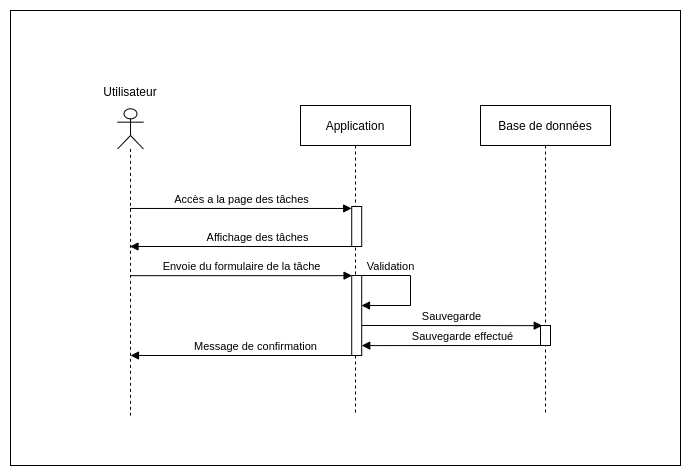

The diagram above was exported from draw.io. Its source (the exported page's mxGraphModel, read from the mxfile embedded in the PNG):
<mxGraphModel dx="1422" dy="809" grid="1" gridSize="10" guides="1" tooltips="1" connect="1" arrows="1" fold="1" page="1" pageScale="1" pageWidth="827" pageHeight="1169" math="0" shadow="0">
  <root>
    <mxCell id="yk-D535Nq_Vr3_WHjCdH-0" />
    <mxCell id="yk-D535Nq_Vr3_WHjCdH-1" parent="yk-D535Nq_Vr3_WHjCdH-0" />
    <mxCell id="yk-D535Nq_Vr3_WHjCdH-2" value="" style="html=1;points=[];perimeter=orthogonalPerimeter;rounded=0;shadow=0;glass=0;sketch=0;" vertex="1" parent="yk-D535Nq_Vr3_WHjCdH-1">
      <mxGeometry x="145.01" y="194.33333333333334" width="10" height="44.24" as="geometry" />
    </mxCell>
    <mxCell id="yk-D535Nq_Vr3_WHjCdH-3" value="" style="rounded=0;whiteSpace=wrap;html=1;" vertex="1" parent="yk-D535Nq_Vr3_WHjCdH-1">
      <mxGeometry x="30" y="25" width="670" height="455" as="geometry" />
    </mxCell>
    <mxCell id="yk-D535Nq_Vr3_WHjCdH-4" value="Application" style="shape=umlLifeline;perimeter=lifelinePerimeter;whiteSpace=wrap;html=1;container=1;collapsible=0;recursiveResize=0;outlineConnect=0;size=40;" vertex="1" parent="yk-D535Nq_Vr3_WHjCdH-1">
      <mxGeometry x="320" y="120" width="110" height="310" as="geometry" />
    </mxCell>
    <mxCell id="yk-D535Nq_Vr3_WHjCdH-5" value="" style="html=1;points=[];perimeter=orthogonalPerimeter;rounded=0;shadow=0;glass=0;sketch=0;" vertex="1" parent="yk-D535Nq_Vr3_WHjCdH-4">
      <mxGeometry x="51.21999999999997" y="101" width="10" height="40" as="geometry" />
    </mxCell>
    <mxCell id="yk-D535Nq_Vr3_WHjCdH-6" value="" style="html=1;points=[];perimeter=orthogonalPerimeter;rounded=0;shadow=0;glass=0;sketch=0;" vertex="1" parent="yk-D535Nq_Vr3_WHjCdH-4">
      <mxGeometry x="51.22" y="170" width="10" height="80" as="geometry" />
    </mxCell>
    <mxCell id="yk-D535Nq_Vr3_WHjCdH-7" value="" style="group" vertex="1" connectable="0" parent="yk-D535Nq_Vr3_WHjCdH-1">
      <mxGeometry x="130" y="110" width="40" height="320" as="geometry" />
    </mxCell>
    <mxCell id="yk-D535Nq_Vr3_WHjCdH-8" value="&lt;p&gt;&lt;br&gt;&lt;/p&gt;" style="shape=umlLifeline;participant=umlActor;perimeter=lifelinePerimeter;whiteSpace=wrap;html=1;container=1;collapsible=0;recursiveResize=0;verticalAlign=top;spacingTop=36;outlineConnect=0;align=center;" vertex="1" parent="yk-D535Nq_Vr3_WHjCdH-7">
      <mxGeometry x="7.149999999999977" y="13.333333333333336" width="25.71" height="306.66666666666674" as="geometry" />
    </mxCell>
    <mxCell id="yk-D535Nq_Vr3_WHjCdH-9" value="Utilisateur" style="text;html=1;strokeColor=none;fillColor=none;align=center;verticalAlign=middle;whiteSpace=wrap;rounded=0;" vertex="1" parent="yk-D535Nq_Vr3_WHjCdH-7">
      <mxGeometry y="-10.322580645161292" width="40" height="13.333333333333336" as="geometry" />
    </mxCell>
    <mxCell id="yk-D535Nq_Vr3_WHjCdH-10" value="Base de données" style="shape=umlLifeline;perimeter=lifelinePerimeter;whiteSpace=wrap;html=1;container=1;collapsible=0;recursiveResize=0;outlineConnect=0;" vertex="1" parent="yk-D535Nq_Vr3_WHjCdH-1">
      <mxGeometry x="500" y="120" width="130" height="310" as="geometry" />
    </mxCell>
    <mxCell id="yk-D535Nq_Vr3_WHjCdH-11" value="Accès a la page des tâches" style="html=1;verticalAlign=bottom;endArrow=block;entryX=-0.011;entryY=0.049;entryDx=0;entryDy=0;entryPerimeter=0;" edge="1" parent="yk-D535Nq_Vr3_WHjCdH-1" source="yk-D535Nq_Vr3_WHjCdH-8" target="yk-D535Nq_Vr3_WHjCdH-5">
      <mxGeometry relative="1" as="geometry">
        <mxPoint x="155" y="223" as="sourcePoint" />
        <mxPoint x="376.14" y="238.0327272727273" as="targetPoint" />
      </mxGeometry>
    </mxCell>
    <mxCell id="yk-D535Nq_Vr3_WHjCdH-12" value="Affichage des tâches" style="html=1;verticalAlign=bottom;endArrow=block;" edge="1" parent="yk-D535Nq_Vr3_WHjCdH-1" target="yk-D535Nq_Vr3_WHjCdH-8">
      <mxGeometry x="-0.1296" relative="1" as="geometry">
        <mxPoint x="376.3" y="261" as="sourcePoint" />
        <Array as="points" />
        <mxPoint x="155.01357142857145" y="261" as="targetPoint" />
        <mxPoint as="offset" />
      </mxGeometry>
    </mxCell>
    <mxCell id="yk-D535Nq_Vr3_WHjCdH-13" value="Validation" style="html=1;verticalAlign=bottom;endArrow=block;edgeStyle=orthogonalEdgeStyle;rounded=0;" edge="1" parent="yk-D535Nq_Vr3_WHjCdH-1">
      <mxGeometry x="-0.5231" relative="1" as="geometry">
        <mxPoint x="381" y="290" as="sourcePoint" />
        <mxPoint x="381" y="320" as="targetPoint" />
        <Array as="points">
          <mxPoint x="380" y="290" />
          <mxPoint x="430" y="290" />
          <mxPoint x="430" y="320" />
        </Array>
        <mxPoint as="offset" />
      </mxGeometry>
    </mxCell>
    <mxCell id="yk-D535Nq_Vr3_WHjCdH-14" value="Envoie du formulaire de la tâche" style="html=1;verticalAlign=bottom;endArrow=block;entryX=0.034;entryY=0.002;entryDx=0;entryDy=0;entryPerimeter=0;" edge="1" parent="yk-D535Nq_Vr3_WHjCdH-1" source="yk-D535Nq_Vr3_WHjCdH-8" target="yk-D535Nq_Vr3_WHjCdH-6">
      <mxGeometry relative="1" as="geometry">
        <mxPoint x="150.31082524271835" y="291.96" as="sourcePoint" />
        <mxPoint x="376.14" y="307.0327272727273" as="targetPoint" />
      </mxGeometry>
    </mxCell>
    <mxCell id="yk-D535Nq_Vr3_WHjCdH-15" value="" style="html=1;points=[];perimeter=orthogonalPerimeter;rounded=0;shadow=0;glass=0;sketch=0;" vertex="1" parent="yk-D535Nq_Vr3_WHjCdH-1">
      <mxGeometry x="560" y="340" width="10" height="20" as="geometry" />
    </mxCell>
    <mxCell id="yk-D535Nq_Vr3_WHjCdH-16" value="Sauvegarde" style="html=1;verticalAlign=bottom;endArrow=block;entryX=0.176;entryY=0.007;entryDx=0;entryDy=0;entryPerimeter=0;exitX=1.017;exitY=0.625;exitDx=0;exitDy=0;exitPerimeter=0;" edge="1" parent="yk-D535Nq_Vr3_WHjCdH-1" source="yk-D535Nq_Vr3_WHjCdH-6" target="yk-D535Nq_Vr3_WHjCdH-15">
      <mxGeometry relative="1" as="geometry">
        <mxPoint x="380" y="340" as="sourcePoint" />
        <mxPoint x="381.1100000000001" y="232.96000000000004" as="targetPoint" />
      </mxGeometry>
    </mxCell>
    <mxCell id="yk-D535Nq_Vr3_WHjCdH-17" value="Sauvegarde effectué" style="html=1;verticalAlign=bottom;endArrow=block;entryX=1.001;entryY=0.876;entryDx=0;entryDy=0;entryPerimeter=0;" edge="1" parent="yk-D535Nq_Vr3_WHjCdH-1" target="yk-D535Nq_Vr3_WHjCdH-6">
      <mxGeometry x="-0.1296" relative="1" as="geometry">
        <mxPoint x="560" y="360" as="sourcePoint" />
        <Array as="points" />
        <mxPoint x="380" y="360" as="targetPoint" />
        <mxPoint as="offset" />
      </mxGeometry>
    </mxCell>
    <mxCell id="yk-D535Nq_Vr3_WHjCdH-18" value="Message de confirmation" style="html=1;verticalAlign=bottom;endArrow=block;" edge="1" parent="yk-D535Nq_Vr3_WHjCdH-1">
      <mxGeometry x="-0.1296" relative="1" as="geometry">
        <mxPoint x="371.28" y="370" as="sourcePoint" />
        <Array as="points" />
        <mxPoint x="150" y="370" as="targetPoint" />
        <mxPoint as="offset" />
      </mxGeometry>
    </mxCell>
  </root>
</mxGraphModel>